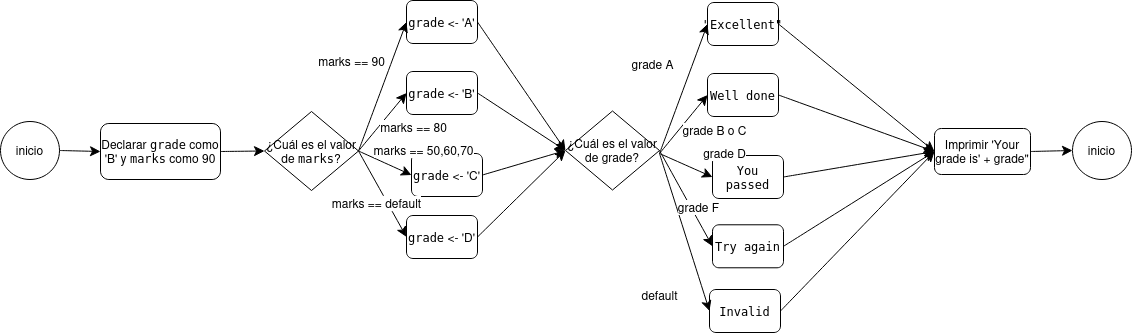

The diagram above was exported from draw.io. Its source (the exported page's mxGraphModel, read from the mxfile embedded in the PNG):
<mxGraphModel dx="1784" dy="621" grid="0" gridSize="10" guides="1" tooltips="1" connect="1" arrows="1" fold="1" page="0" pageScale="1" pageWidth="827" pageHeight="1169" math="0" shadow="0">
  <root>
    <mxCell id="0" />
    <mxCell id="1" parent="0" />
    <mxCell id="c5A3mr181V5u_xzYhMT--13" value="inicio" style="ellipse;whiteSpace=wrap;html=1;" parent="1" vertex="1">
      <mxGeometry x="-165" y="482" width="59" height="58" as="geometry" />
    </mxCell>
    <mxCell id="c5A3mr181V5u_xzYhMT--14" value="Declarar &lt;code&gt;grade&lt;/code&gt; como 'B' y &lt;code&gt;marks&lt;/code&gt; como 90" style="rounded=1;whiteSpace=wrap;html=1;" parent="1" vertex="1">
      <mxGeometry x="-65" y="484" width="120" height="56" as="geometry" />
    </mxCell>
    <mxCell id="c5A3mr181V5u_xzYhMT--15" value="" style="endArrow=classic;html=1;rounded=0;fontSize=12;startSize=8;endSize=8;curved=1;exitX=1;exitY=0.5;exitDx=0;exitDy=0;entryX=0;entryY=0.5;entryDx=0;entryDy=0;" parent="1" source="c5A3mr181V5u_xzYhMT--13" target="c5A3mr181V5u_xzYhMT--14" edge="1">
      <mxGeometry width="50" height="50" relative="1" as="geometry">
        <mxPoint x="175" y="495" as="sourcePoint" />
        <mxPoint x="225" y="445" as="targetPoint" />
      </mxGeometry>
    </mxCell>
    <mxCell id="c5A3mr181V5u_xzYhMT--16" value="¿Cuál es el valor de &lt;code&gt;marks&lt;/code&gt;?" style="rhombus;whiteSpace=wrap;html=1;" parent="1" vertex="1">
      <mxGeometry x="99" y="472" width="94" height="79" as="geometry" />
    </mxCell>
    <mxCell id="c5A3mr181V5u_xzYhMT--17" value="" style="endArrow=classic;html=1;rounded=0;fontSize=12;startSize=8;endSize=8;curved=1;exitX=1;exitY=0.5;exitDx=0;exitDy=0;entryX=0;entryY=0.5;entryDx=0;entryDy=0;" parent="1" source="c5A3mr181V5u_xzYhMT--14" target="c5A3mr181V5u_xzYhMT--16" edge="1">
      <mxGeometry width="50" height="50" relative="1" as="geometry">
        <mxPoint x="175" y="495" as="sourcePoint" />
        <mxPoint x="225" y="445" as="targetPoint" />
      </mxGeometry>
    </mxCell>
    <mxCell id="c5A3mr181V5u_xzYhMT--21" value="&lt;code&gt;grade&lt;/code&gt; &amp;lt;- 'D'" style="rounded=1;whiteSpace=wrap;html=1;" parent="1" vertex="1">
      <mxGeometry x="241" y="576" width="71" height="43" as="geometry" />
    </mxCell>
    <mxCell id="c5A3mr181V5u_xzYhMT--22" value="&lt;code&gt;grade&lt;/code&gt; &amp;lt;- 'C'" style="rounded=1;whiteSpace=wrap;html=1;" parent="1" vertex="1">
      <mxGeometry x="246" y="514" width="71" height="43" as="geometry" />
    </mxCell>
    <mxCell id="c5A3mr181V5u_xzYhMT--23" value="&lt;code&gt;grade&lt;/code&gt; &amp;lt;- 'B'" style="rounded=1;whiteSpace=wrap;html=1;" parent="1" vertex="1">
      <mxGeometry x="241" y="432" width="71" height="43" as="geometry" />
    </mxCell>
    <mxCell id="c5A3mr181V5u_xzYhMT--24" value="&lt;code&gt;grade&lt;/code&gt; &amp;lt;- 'A'" style="rounded=1;whiteSpace=wrap;html=1;" parent="1" vertex="1">
      <mxGeometry x="241" y="361" width="71" height="43" as="geometry" />
    </mxCell>
    <mxCell id="c5A3mr181V5u_xzYhMT--25" value="¿Cuál es el valor de grade?" style="rhombus;whiteSpace=wrap;html=1;" parent="1" vertex="1">
      <mxGeometry x="400" y="471.5" width="94" height="79" as="geometry" />
    </mxCell>
    <mxCell id="c5A3mr181V5u_xzYhMT--26" value="" style="endArrow=classic;html=1;rounded=0;fontSize=12;startSize=8;endSize=8;curved=1;entryX=0;entryY=0.5;entryDx=0;entryDy=0;exitX=1;exitY=0.5;exitDx=0;exitDy=0;" parent="1" source="c5A3mr181V5u_xzYhMT--16" target="c5A3mr181V5u_xzYhMT--24" edge="1">
      <mxGeometry width="50" height="50" relative="1" as="geometry">
        <mxPoint x="183" y="495" as="sourcePoint" />
        <mxPoint x="233" y="445" as="targetPoint" />
      </mxGeometry>
    </mxCell>
    <mxCell id="c5A3mr181V5u_xzYhMT--30" value="marks == 90" style="edgeLabel;html=1;align=center;verticalAlign=middle;resizable=0;points=[];fontSize=12;" parent="c5A3mr181V5u_xzYhMT--26" vertex="1" connectable="0">
      <mxGeometry x="-0.0884" y="2" relative="1" as="geometry">
        <mxPoint x="-28" y="-30" as="offset" />
      </mxGeometry>
    </mxCell>
    <mxCell id="c5A3mr181V5u_xzYhMT--27" value="" style="endArrow=classic;html=1;rounded=0;fontSize=12;startSize=8;endSize=8;curved=1;entryX=0;entryY=0.5;entryDx=0;entryDy=0;exitX=1;exitY=0.5;exitDx=0;exitDy=0;" parent="1" source="c5A3mr181V5u_xzYhMT--16" target="c5A3mr181V5u_xzYhMT--23" edge="1">
      <mxGeometry width="50" height="50" relative="1" as="geometry">
        <mxPoint x="183" y="495" as="sourcePoint" />
        <mxPoint x="233" y="445" as="targetPoint" />
      </mxGeometry>
    </mxCell>
    <mxCell id="c5A3mr181V5u_xzYhMT--31" value="marks == 80" style="edgeLabel;html=1;align=center;verticalAlign=middle;resizable=0;points=[];fontSize=12;" parent="c5A3mr181V5u_xzYhMT--27" vertex="1" connectable="0">
      <mxGeometry x="-0.0476" relative="1" as="geometry">
        <mxPoint x="32" y="4" as="offset" />
      </mxGeometry>
    </mxCell>
    <mxCell id="c5A3mr181V5u_xzYhMT--28" value="" style="endArrow=classic;html=1;rounded=0;fontSize=12;startSize=8;endSize=8;curved=1;entryX=0;entryY=0.5;entryDx=0;entryDy=0;exitX=1;exitY=0.5;exitDx=0;exitDy=0;" parent="1" source="c5A3mr181V5u_xzYhMT--16" target="c5A3mr181V5u_xzYhMT--22" edge="1">
      <mxGeometry width="50" height="50" relative="1" as="geometry">
        <mxPoint x="183" y="495" as="sourcePoint" />
        <mxPoint x="233" y="445" as="targetPoint" />
      </mxGeometry>
    </mxCell>
    <mxCell id="c5A3mr181V5u_xzYhMT--32" value="marks == 50,60,70" style="edgeLabel;html=1;align=center;verticalAlign=middle;resizable=0;points=[];fontSize=12;" parent="c5A3mr181V5u_xzYhMT--28" vertex="1" connectable="0">
      <mxGeometry x="-0.1406" y="2" relative="1" as="geometry">
        <mxPoint x="41" y="-9" as="offset" />
      </mxGeometry>
    </mxCell>
    <mxCell id="c5A3mr181V5u_xzYhMT--29" value="" style="endArrow=classic;html=1;rounded=0;fontSize=12;startSize=8;endSize=8;curved=1;entryX=0;entryY=0.5;entryDx=0;entryDy=0;exitX=1;exitY=0.5;exitDx=0;exitDy=0;" parent="1" source="c5A3mr181V5u_xzYhMT--16" target="c5A3mr181V5u_xzYhMT--21" edge="1">
      <mxGeometry width="50" height="50" relative="1" as="geometry">
        <mxPoint x="195" y="515" as="sourcePoint" />
        <mxPoint x="233" y="445" as="targetPoint" />
      </mxGeometry>
    </mxCell>
    <mxCell id="c5A3mr181V5u_xzYhMT--34" value="marks == default" style="edgeLabel;html=1;align=center;verticalAlign=middle;resizable=0;points=[];fontSize=12;" parent="c5A3mr181V5u_xzYhMT--29" vertex="1" connectable="0">
      <mxGeometry x="0.1903" y="-1" relative="1" as="geometry">
        <mxPoint x="-10" as="offset" />
      </mxGeometry>
    </mxCell>
    <mxCell id="c5A3mr181V5u_xzYhMT--37" value="" style="endArrow=classic;html=1;rounded=0;fontSize=12;startSize=8;endSize=8;curved=1;entryX=0;entryY=0.5;entryDx=0;entryDy=0;exitX=1;exitY=0.5;exitDx=0;exitDy=0;" parent="1" source="c5A3mr181V5u_xzYhMT--24" target="c5A3mr181V5u_xzYhMT--25" edge="1">
      <mxGeometry width="50" height="50" relative="1" as="geometry">
        <mxPoint x="183" y="495" as="sourcePoint" />
        <mxPoint x="233" y="445" as="targetPoint" />
      </mxGeometry>
    </mxCell>
    <mxCell id="c5A3mr181V5u_xzYhMT--38" value="" style="endArrow=classic;html=1;rounded=0;fontSize=12;startSize=8;endSize=8;curved=1;entryX=0;entryY=0.5;entryDx=0;entryDy=0;exitX=1;exitY=0.5;exitDx=0;exitDy=0;" parent="1" source="c5A3mr181V5u_xzYhMT--23" target="c5A3mr181V5u_xzYhMT--25" edge="1">
      <mxGeometry width="50" height="50" relative="1" as="geometry">
        <mxPoint x="183" y="495" as="sourcePoint" />
        <mxPoint x="233" y="445" as="targetPoint" />
      </mxGeometry>
    </mxCell>
    <mxCell id="c5A3mr181V5u_xzYhMT--39" value="" style="endArrow=classic;html=1;rounded=0;fontSize=12;startSize=8;endSize=8;curved=1;entryX=0;entryY=0.5;entryDx=0;entryDy=0;exitX=1;exitY=0.5;exitDx=0;exitDy=0;" parent="1" source="c5A3mr181V5u_xzYhMT--22" target="c5A3mr181V5u_xzYhMT--25" edge="1">
      <mxGeometry width="50" height="50" relative="1" as="geometry">
        <mxPoint x="183" y="495" as="sourcePoint" />
        <mxPoint x="233" y="445" as="targetPoint" />
      </mxGeometry>
    </mxCell>
    <mxCell id="c5A3mr181V5u_xzYhMT--40" value="" style="endArrow=classic;html=1;rounded=0;fontSize=12;startSize=8;endSize=8;curved=1;entryX=0;entryY=0.5;entryDx=0;entryDy=0;exitX=1;exitY=0.5;exitDx=0;exitDy=0;" parent="1" source="c5A3mr181V5u_xzYhMT--21" target="c5A3mr181V5u_xzYhMT--25" edge="1">
      <mxGeometry width="50" height="50" relative="1" as="geometry">
        <mxPoint x="183" y="495" as="sourcePoint" />
        <mxPoint x="233" y="445" as="targetPoint" />
      </mxGeometry>
    </mxCell>
    <mxCell id="c5A3mr181V5u_xzYhMT--41" value="&lt;code&gt;Invalid&lt;/code&gt;" style="rounded=1;whiteSpace=wrap;html=1;" parent="1" vertex="1">
      <mxGeometry x="544" y="650" width="71" height="43" as="geometry" />
    </mxCell>
    <mxCell id="c5A3mr181V5u_xzYhMT--42" value="&lt;code&gt;You passed&lt;br&gt;&lt;/code&gt;" style="rounded=1;whiteSpace=wrap;html=1;" parent="1" vertex="1">
      <mxGeometry x="547" y="516" width="71" height="43" as="geometry" />
    </mxCell>
    <mxCell id="c5A3mr181V5u_xzYhMT--43" value="&lt;code&gt;Well done&lt;br&gt;&lt;/code&gt;" style="rounded=1;whiteSpace=wrap;html=1;" parent="1" vertex="1">
      <mxGeometry x="542" y="434" width="71" height="43" as="geometry" />
    </mxCell>
    <mxCell id="c5A3mr181V5u_xzYhMT--44" value="&lt;code&gt;&quot;Excellent&quot;&lt;/code&gt;" style="rounded=1;whiteSpace=wrap;html=1;" parent="1" vertex="1">
      <mxGeometry x="542" y="363" width="71" height="43" as="geometry" />
    </mxCell>
    <mxCell id="c5A3mr181V5u_xzYhMT--45" value="" style="endArrow=classic;html=1;rounded=0;fontSize=12;startSize=8;endSize=8;curved=1;entryX=0;entryY=0.5;entryDx=0;entryDy=0;exitX=1;exitY=0.5;exitDx=0;exitDy=0;" parent="1" target="c5A3mr181V5u_xzYhMT--44" edge="1">
      <mxGeometry width="50" height="50" relative="1" as="geometry">
        <mxPoint x="494" y="514" as="sourcePoint" />
        <mxPoint x="534" y="447" as="targetPoint" />
      </mxGeometry>
    </mxCell>
    <mxCell id="c5A3mr181V5u_xzYhMT--46" value="grade A" style="edgeLabel;html=1;align=center;verticalAlign=middle;resizable=0;points=[];fontSize=12;" parent="c5A3mr181V5u_xzYhMT--45" vertex="1" connectable="0">
      <mxGeometry x="-0.0884" y="2" relative="1" as="geometry">
        <mxPoint x="-28" y="-30" as="offset" />
      </mxGeometry>
    </mxCell>
    <mxCell id="c5A3mr181V5u_xzYhMT--47" value="" style="endArrow=classic;html=1;rounded=0;fontSize=12;startSize=8;endSize=8;curved=1;entryX=0;entryY=0.5;entryDx=0;entryDy=0;exitX=1;exitY=0.5;exitDx=0;exitDy=0;" parent="1" target="c5A3mr181V5u_xzYhMT--43" edge="1">
      <mxGeometry width="50" height="50" relative="1" as="geometry">
        <mxPoint x="494" y="514" as="sourcePoint" />
        <mxPoint x="534" y="447" as="targetPoint" />
      </mxGeometry>
    </mxCell>
    <mxCell id="c5A3mr181V5u_xzYhMT--48" value="grade B o C" style="edgeLabel;html=1;align=center;verticalAlign=middle;resizable=0;points=[];fontSize=12;" parent="c5A3mr181V5u_xzYhMT--47" vertex="1" connectable="0">
      <mxGeometry x="-0.0476" relative="1" as="geometry">
        <mxPoint x="32" y="4" as="offset" />
      </mxGeometry>
    </mxCell>
    <mxCell id="c5A3mr181V5u_xzYhMT--49" value="" style="endArrow=classic;html=1;rounded=0;fontSize=12;startSize=8;endSize=8;curved=1;entryX=0;entryY=0.5;entryDx=0;entryDy=0;exitX=1;exitY=0.5;exitDx=0;exitDy=0;" parent="1" target="c5A3mr181V5u_xzYhMT--42" edge="1">
      <mxGeometry width="50" height="50" relative="1" as="geometry">
        <mxPoint x="494" y="514" as="sourcePoint" />
        <mxPoint x="534" y="447" as="targetPoint" />
      </mxGeometry>
    </mxCell>
    <mxCell id="c5A3mr181V5u_xzYhMT--50" value="grade D" style="edgeLabel;html=1;align=center;verticalAlign=middle;resizable=0;points=[];fontSize=12;" parent="c5A3mr181V5u_xzYhMT--49" vertex="1" connectable="0">
      <mxGeometry x="-0.1406" y="2" relative="1" as="geometry">
        <mxPoint x="41" y="-9" as="offset" />
      </mxGeometry>
    </mxCell>
    <mxCell id="c5A3mr181V5u_xzYhMT--51" value="" style="endArrow=classic;html=1;rounded=0;fontSize=12;startSize=8;endSize=8;curved=1;entryX=0;entryY=0.5;entryDx=0;entryDy=0;exitX=1;exitY=0.5;exitDx=0;exitDy=0;" parent="1" target="c5A3mr181V5u_xzYhMT--41" edge="1">
      <mxGeometry width="50" height="50" relative="1" as="geometry">
        <mxPoint x="494" y="514" as="sourcePoint" />
        <mxPoint x="534" y="447" as="targetPoint" />
      </mxGeometry>
    </mxCell>
    <mxCell id="c5A3mr181V5u_xzYhMT--52" value="&lt;div&gt;default&lt;/div&gt;" style="edgeLabel;html=1;align=center;verticalAlign=middle;resizable=0;points=[];fontSize=12;" parent="c5A3mr181V5u_xzYhMT--51" vertex="1" connectable="0">
      <mxGeometry x="0.1903" y="-1" relative="1" as="geometry">
        <mxPoint x="-29" y="48" as="offset" />
      </mxGeometry>
    </mxCell>
    <mxCell id="c5A3mr181V5u_xzYhMT--53" value="&lt;code&gt;Try again&lt;br&gt;&lt;/code&gt;" style="rounded=1;whiteSpace=wrap;html=1;" parent="1" vertex="1">
      <mxGeometry x="547" y="585.29" width="71" height="43" as="geometry" />
    </mxCell>
    <mxCell id="c5A3mr181V5u_xzYhMT--58" value="" style="endArrow=classic;html=1;rounded=0;fontSize=12;startSize=8;endSize=8;curved=1;entryX=0;entryY=0.5;entryDx=0;entryDy=0;exitX=1;exitY=0.5;exitDx=0;exitDy=0;" parent="1" source="c5A3mr181V5u_xzYhMT--25" target="c5A3mr181V5u_xzYhMT--53" edge="1">
      <mxGeometry width="50" height="50" relative="1" as="geometry">
        <mxPoint x="442" y="495" as="sourcePoint" />
        <mxPoint x="492" y="445" as="targetPoint" />
      </mxGeometry>
    </mxCell>
    <mxCell id="c5A3mr181V5u_xzYhMT--59" value="grade F" style="edgeLabel;html=1;align=center;verticalAlign=middle;resizable=0;points=[];fontSize=12;" parent="c5A3mr181V5u_xzYhMT--58" vertex="1" connectable="0">
      <mxGeometry x="0.1428" y="-3" relative="1" as="geometry">
        <mxPoint x="11" as="offset" />
      </mxGeometry>
    </mxCell>
    <mxCell id="c5A3mr181V5u_xzYhMT--60" value="" style="endArrow=classic;html=1;rounded=0;fontSize=12;startSize=8;endSize=8;curved=1;exitX=1;exitY=0.5;exitDx=0;exitDy=0;entryX=0;entryY=0.5;entryDx=0;entryDy=0;" parent="1" source="c5A3mr181V5u_xzYhMT--44" target="c5A3mr181V5u_xzYhMT--65" edge="1">
      <mxGeometry width="50" height="50" relative="1" as="geometry">
        <mxPoint x="655" y="370.29" as="sourcePoint" />
        <mxPoint x="764" y="440" as="targetPoint" />
      </mxGeometry>
    </mxCell>
    <mxCell id="c5A3mr181V5u_xzYhMT--61" value="" style="endArrow=classic;html=1;rounded=0;fontSize=12;startSize=8;endSize=8;curved=1;exitX=1;exitY=0.5;exitDx=0;exitDy=0;entryX=0;entryY=0.5;entryDx=0;entryDy=0;" parent="1" source="c5A3mr181V5u_xzYhMT--43" target="c5A3mr181V5u_xzYhMT--65" edge="1">
      <mxGeometry width="50" height="50" relative="1" as="geometry">
        <mxPoint x="655" y="441" as="sourcePoint" />
        <mxPoint x="769" y="460" as="targetPoint" />
      </mxGeometry>
    </mxCell>
    <mxCell id="c5A3mr181V5u_xzYhMT--62" value="" style="endArrow=classic;html=1;rounded=0;fontSize=12;startSize=8;endSize=8;curved=1;exitX=1;exitY=0.5;exitDx=0;exitDy=0;entryX=0;entryY=0.5;entryDx=0;entryDy=0;" parent="1" source="c5A3mr181V5u_xzYhMT--42" target="c5A3mr181V5u_xzYhMT--65" edge="1">
      <mxGeometry width="50" height="50" relative="1" as="geometry">
        <mxPoint x="660" y="523.29" as="sourcePoint" />
        <mxPoint x="712" y="487" as="targetPoint" />
      </mxGeometry>
    </mxCell>
    <mxCell id="c5A3mr181V5u_xzYhMT--63" value="" style="endArrow=classic;html=1;rounded=0;fontSize=12;startSize=8;endSize=8;curved=1;exitX=1;exitY=0.5;exitDx=0;exitDy=0;entryX=0;entryY=0.5;entryDx=0;entryDy=0;" parent="1" source="c5A3mr181V5u_xzYhMT--53" target="c5A3mr181V5u_xzYhMT--65" edge="1">
      <mxGeometry width="50" height="50" relative="1" as="geometry">
        <mxPoint x="655" y="585.29" as="sourcePoint" />
        <mxPoint x="724" y="488" as="targetPoint" />
      </mxGeometry>
    </mxCell>
    <mxCell id="c5A3mr181V5u_xzYhMT--64" value="" style="endArrow=classic;html=1;rounded=0;fontSize=12;startSize=8;endSize=8;curved=1;exitX=1;exitY=0.5;exitDx=0;exitDy=0;entryX=0;entryY=0.5;entryDx=0;entryDy=0;" parent="1" source="c5A3mr181V5u_xzYhMT--41" target="c5A3mr181V5u_xzYhMT--65" edge="1">
      <mxGeometry width="50" height="50" relative="1" as="geometry">
        <mxPoint x="442" y="495" as="sourcePoint" />
        <mxPoint x="729" y="506" as="targetPoint" />
      </mxGeometry>
    </mxCell>
    <mxCell id="c5A3mr181V5u_xzYhMT--65" value="Imprimir 'Your grade is' + grade&quot;" style="rounded=1;whiteSpace=wrap;html=1;" parent="1" vertex="1">
      <mxGeometry x="769" y="489" width="96" height="46" as="geometry" />
    </mxCell>
    <mxCell id="c5A3mr181V5u_xzYhMT--67" value="inicio" style="ellipse;whiteSpace=wrap;html=1;" parent="1" vertex="1">
      <mxGeometry x="907" y="482" width="59" height="58" as="geometry" />
    </mxCell>
    <mxCell id="c5A3mr181V5u_xzYhMT--68" value="" style="endArrow=classic;html=1;rounded=0;fontSize=12;startSize=8;endSize=8;curved=1;entryX=0;entryY=0.5;entryDx=0;entryDy=0;exitX=1;exitY=0.5;exitDx=0;exitDy=0;" parent="1" source="c5A3mr181V5u_xzYhMT--65" target="c5A3mr181V5u_xzYhMT--67" edge="1">
      <mxGeometry width="50" height="50" relative="1" as="geometry">
        <mxPoint x="499" y="495" as="sourcePoint" />
        <mxPoint x="549" y="445" as="targetPoint" />
      </mxGeometry>
    </mxCell>
  </root>
</mxGraphModel>